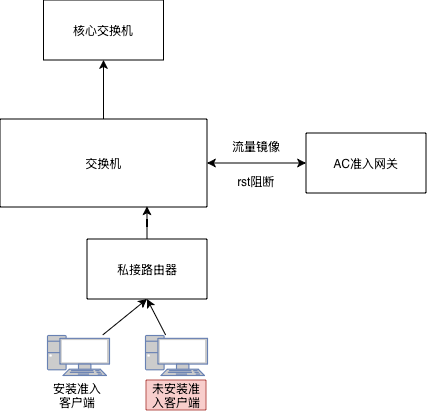

The diagram above was exported from draw.io. Its source (the exported page's mxGraphModel, read from the mxfile embedded in the PNG):
<mxGraphModel dx="679" dy="482" grid="0" gridSize="10" guides="1" tooltips="1" connect="1" arrows="1" fold="1" page="0" pageScale="1" pageWidth="827" pageHeight="1169" math="0" shadow="0">
  <root>
    <mxCell id="0" />
    <mxCell id="1" parent="0" />
    <mxCell id="7WXuL3oUpNCVGQca3d2h-14" style="edgeStyle=orthogonalEdgeStyle;rounded=0;orthogonalLoop=1;jettySize=auto;html=1;entryX=0.5;entryY=1;entryDx=0;entryDy=0;" edge="1" parent="1" source="7WXuL3oUpNCVGQca3d2h-2" target="7WXuL3oUpNCVGQca3d2h-13">
      <mxGeometry relative="1" as="geometry" />
    </mxCell>
    <mxCell id="7WXuL3oUpNCVGQca3d2h-15" style="edgeStyle=orthogonalEdgeStyle;rounded=0;orthogonalLoop=1;jettySize=auto;html=1;startArrow=classic;startFill=1;" edge="1" parent="1" source="7WXuL3oUpNCVGQca3d2h-2" target="7WXuL3oUpNCVGQca3d2h-12">
      <mxGeometry relative="1" as="geometry" />
    </mxCell>
    <mxCell id="7WXuL3oUpNCVGQca3d2h-2" value="交换机" style="whiteSpace=wrap;html=1;strokeWidth=1;" vertex="1" parent="1">
      <mxGeometry x="260" y="258" width="207" height="88" as="geometry" />
    </mxCell>
    <mxCell id="7WXuL3oUpNCVGQca3d2h-3" value="私接路由器" style="whiteSpace=wrap;html=1;" vertex="1" parent="1">
      <mxGeometry x="347.0033333333333" y="378.0033333333334" width="120" height="60" as="geometry" />
    </mxCell>
    <mxCell id="7WXuL3oUpNCVGQca3d2h-11" style="rounded=0;orthogonalLoop=1;jettySize=auto;html=1;entryX=0.5;entryY=1;entryDx=0;entryDy=0;" edge="1" parent="1" source="7WXuL3oUpNCVGQca3d2h-6" target="7WXuL3oUpNCVGQca3d2h-3">
      <mxGeometry relative="1" as="geometry" />
    </mxCell>
    <mxCell id="7WXuL3oUpNCVGQca3d2h-6" value="" style="fontColor=#0066CC;verticalAlign=top;verticalLabelPosition=bottom;labelPosition=center;align=center;html=1;outlineConnect=0;fillColor=#CCCCCC;strokeColor=#6881B3;gradientColor=none;gradientDirection=north;strokeWidth=2;shape=mxgraph.networks.pc;" vertex="1" parent="1">
      <mxGeometry x="307" y="474" width="62" height="40" as="geometry" />
    </mxCell>
    <mxCell id="7WXuL3oUpNCVGQca3d2h-8" style="rounded=0;orthogonalLoop=1;jettySize=auto;html=1;entryX=0.5;entryY=1;entryDx=0;entryDy=0;" edge="1" parent="1" source="7WXuL3oUpNCVGQca3d2h-7" target="7WXuL3oUpNCVGQca3d2h-3">
      <mxGeometry relative="1" as="geometry" />
    </mxCell>
    <mxCell id="7WXuL3oUpNCVGQca3d2h-7" value="" style="fontColor=#0066CC;verticalAlign=top;verticalLabelPosition=bottom;labelPosition=center;align=center;html=1;outlineConnect=0;fillColor=#CCCCCC;strokeColor=#6881B3;gradientColor=none;gradientDirection=north;strokeWidth=2;shape=mxgraph.networks.pc;" vertex="1" parent="1">
      <mxGeometry x="405" y="474" width="62" height="40" as="geometry" />
    </mxCell>
    <mxCell id="7WXuL3oUpNCVGQca3d2h-10" style="edgeStyle=orthogonalEdgeStyle;rounded=0;orthogonalLoop=1;jettySize=auto;html=1;entryX=0.71;entryY=0.992;entryDx=0;entryDy=0;entryPerimeter=0;" edge="1" parent="1" source="7WXuL3oUpNCVGQca3d2h-3" target="7WXuL3oUpNCVGQca3d2h-2">
      <mxGeometry relative="1" as="geometry" />
    </mxCell>
    <mxCell id="7WXuL3oUpNCVGQca3d2h-12" value="AC准入网关" style="whiteSpace=wrap;html=1;" vertex="1" parent="1">
      <mxGeometry x="565.9966666666668" y="272" width="120" height="60" as="geometry" />
    </mxCell>
    <mxCell id="7WXuL3oUpNCVGQca3d2h-13" value="核心交换机" style="whiteSpace=wrap;html=1;" vertex="1" parent="1">
      <mxGeometry x="303.4966666666668" y="139" width="120" height="60" as="geometry" />
    </mxCell>
    <mxCell id="7WXuL3oUpNCVGQca3d2h-16" value="流量镜像" style="text;html=1;whiteSpace=wrap;strokeColor=none;fillColor=none;align=center;verticalAlign=middle;rounded=0;" vertex="1" parent="1">
      <mxGeometry x="486" y="270" width="60" height="30" as="geometry" />
    </mxCell>
    <mxCell id="7WXuL3oUpNCVGQca3d2h-17" value="rst阻断" style="text;html=1;whiteSpace=wrap;strokeColor=none;fillColor=none;align=center;verticalAlign=middle;rounded=0;" vertex="1" parent="1">
      <mxGeometry x="486" y="305" width="60" height="30" as="geometry" />
    </mxCell>
    <mxCell id="7WXuL3oUpNCVGQca3d2h-18" value="安装准入客户端" style="text;html=1;whiteSpace=wrap;strokeColor=none;fillColor=none;align=center;verticalAlign=middle;rounded=0;" vertex="1" parent="1">
      <mxGeometry x="307" y="519" width="60" height="30" as="geometry" />
    </mxCell>
    <mxCell id="7WXuL3oUpNCVGQca3d2h-19" value="未安装准入客户端" style="text;html=1;whiteSpace=wrap;strokeColor=#b85450;fillColor=#f8cecc;align=center;verticalAlign=middle;rounded=0;" vertex="1" parent="1">
      <mxGeometry x="406" y="519" width="60" height="30" as="geometry" />
    </mxCell>
  </root>
</mxGraphModel>